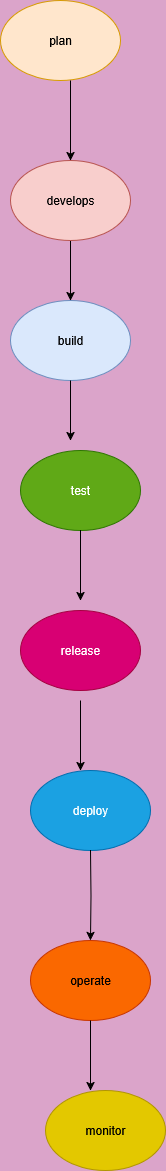

The diagram above was exported from draw.io. Its source (the exported page's mxGraphModel, read from the mxfile embedded in the PNG):
<mxGraphModel dx="991" dy="535" grid="1" gridSize="10" guides="1" tooltips="1" connect="1" arrows="1" fold="1" page="1" pageScale="1" pageWidth="850" pageHeight="1100" background="light-dark(#dba4ca, #121212)" math="0" shadow="0">
  <root>
    <mxCell id="0" />
    <mxCell id="1" parent="0" />
    <mxCell id="Hgenpkvb1OPBz0L8dgP5-1" value="plan" style="ellipse;whiteSpace=wrap;html=1;fillColor=#ffe6cc;strokeColor=#d79b00;" parent="1" vertex="1">
      <mxGeometry x="380" y="70" width="120" height="80" as="geometry" />
    </mxCell>
    <mxCell id="Hgenpkvb1OPBz0L8dgP5-9" value="" style="edgeStyle=orthogonalEdgeStyle;rounded=0;orthogonalLoop=1;jettySize=auto;html=1;" parent="1" source="Hgenpkvb1OPBz0L8dgP5-2" target="Hgenpkvb1OPBz0L8dgP5-3" edge="1">
      <mxGeometry relative="1" as="geometry" />
    </mxCell>
    <mxCell id="Hgenpkvb1OPBz0L8dgP5-2" value="develops" style="ellipse;whiteSpace=wrap;html=1;fillColor=#f8cecc;strokeColor=#b85450;" parent="1" vertex="1">
      <mxGeometry x="390" y="230" width="120" height="80" as="geometry" />
    </mxCell>
    <mxCell id="Hgenpkvb1OPBz0L8dgP5-3" value="build" style="ellipse;whiteSpace=wrap;html=1;fillColor=#dae8fc;strokeColor=#6c8ebf;" parent="1" vertex="1">
      <mxGeometry x="390" y="370" width="120" height="80" as="geometry" />
    </mxCell>
    <mxCell id="Hgenpkvb1OPBz0L8dgP5-4" value="test" style="ellipse;whiteSpace=wrap;html=1;fillColor=#60a917;strokeColor=#2D7600;fontColor=#ffffff;" parent="1" vertex="1">
      <mxGeometry x="400" y="520" width="120" height="80" as="geometry" />
    </mxCell>
    <mxCell id="Hgenpkvb1OPBz0L8dgP5-5" value="release" style="ellipse;whiteSpace=wrap;html=1;fillColor=#d80073;fontColor=#ffffff;strokeColor=#A50040;" parent="1" vertex="1">
      <mxGeometry x="400" y="680" width="120" height="80" as="geometry" />
    </mxCell>
    <mxCell id="Hgenpkvb1OPBz0L8dgP5-6" value="deploy" style="ellipse;whiteSpace=wrap;html=1;fillColor=#1ba1e2;fontColor=#ffffff;strokeColor=#006EAF;" parent="1" vertex="1">
      <mxGeometry x="410" y="840" width="120" height="80" as="geometry" />
    </mxCell>
    <mxCell id="Hgenpkvb1OPBz0L8dgP5-7" value="operate" style="ellipse;whiteSpace=wrap;html=1;fillColor=#fa6800;fontColor=#000000;strokeColor=#C73500;" parent="1" vertex="1">
      <mxGeometry x="410" y="1010" width="120" height="80" as="geometry" />
    </mxCell>
    <mxCell id="Hgenpkvb1OPBz0L8dgP5-8" value="" style="endArrow=classic;html=1;rounded=0;entryX=0.5;entryY=0;entryDx=0;entryDy=0;" parent="1" target="Hgenpkvb1OPBz0L8dgP5-2" edge="1">
      <mxGeometry width="50" height="50" relative="1" as="geometry">
        <mxPoint x="450" y="150" as="sourcePoint" />
        <mxPoint x="450" y="200" as="targetPoint" />
      </mxGeometry>
    </mxCell>
    <mxCell id="Hgenpkvb1OPBz0L8dgP5-10" value="" style="edgeStyle=orthogonalEdgeStyle;rounded=0;orthogonalLoop=1;jettySize=auto;html=1;" parent="1" edge="1">
      <mxGeometry relative="1" as="geometry">
        <mxPoint x="450" y="450" as="sourcePoint" />
        <mxPoint x="450" y="510" as="targetPoint" />
      </mxGeometry>
    </mxCell>
    <mxCell id="Hgenpkvb1OPBz0L8dgP5-12" value="" style="edgeStyle=orthogonalEdgeStyle;rounded=0;orthogonalLoop=1;jettySize=auto;html=1;exitX=0.5;exitY=1;exitDx=0;exitDy=0;" parent="1" source="Hgenpkvb1OPBz0L8dgP5-4" edge="1">
      <mxGeometry relative="1" as="geometry">
        <mxPoint x="460" y="640" as="sourcePoint" />
        <mxPoint x="460" y="670" as="targetPoint" />
      </mxGeometry>
    </mxCell>
    <mxCell id="Hgenpkvb1OPBz0L8dgP5-14" value="" style="edgeStyle=orthogonalEdgeStyle;rounded=0;orthogonalLoop=1;jettySize=auto;html=1;exitX=0.5;exitY=1;exitDx=0;exitDy=0;" parent="1" edge="1">
      <mxGeometry relative="1" as="geometry">
        <mxPoint x="460" y="770" as="sourcePoint" />
        <mxPoint x="460" y="840" as="targetPoint" />
      </mxGeometry>
    </mxCell>
    <mxCell id="Hgenpkvb1OPBz0L8dgP5-15" value="" style="edgeStyle=orthogonalEdgeStyle;rounded=0;orthogonalLoop=1;jettySize=auto;html=1;exitX=0.5;exitY=1;exitDx=0;exitDy=0;entryX=0.5;entryY=0;entryDx=0;entryDy=0;" parent="1" target="Hgenpkvb1OPBz0L8dgP5-7" edge="1">
      <mxGeometry relative="1" as="geometry">
        <mxPoint x="470" y="920" as="sourcePoint" />
        <mxPoint x="470" y="990" as="targetPoint" />
      </mxGeometry>
    </mxCell>
    <mxCell id="Hgenpkvb1OPBz0L8dgP5-16" value="monitor" style="ellipse;whiteSpace=wrap;html=1;fillColor=#e3c800;fontColor=#000000;strokeColor=#B09500;" parent="1" vertex="1">
      <mxGeometry x="425" y="1160" width="120" height="80" as="geometry" />
    </mxCell>
    <mxCell id="Hgenpkvb1OPBz0L8dgP5-20" value="" style="edgeStyle=orthogonalEdgeStyle;rounded=0;orthogonalLoop=1;jettySize=auto;html=1;exitX=0.5;exitY=1;exitDx=0;exitDy=0;" parent="1" edge="1">
      <mxGeometry relative="1" as="geometry">
        <mxPoint x="470" y="1090" as="sourcePoint" />
        <mxPoint x="470" y="1160" as="targetPoint" />
      </mxGeometry>
    </mxCell>
  </root>
</mxGraphModel>